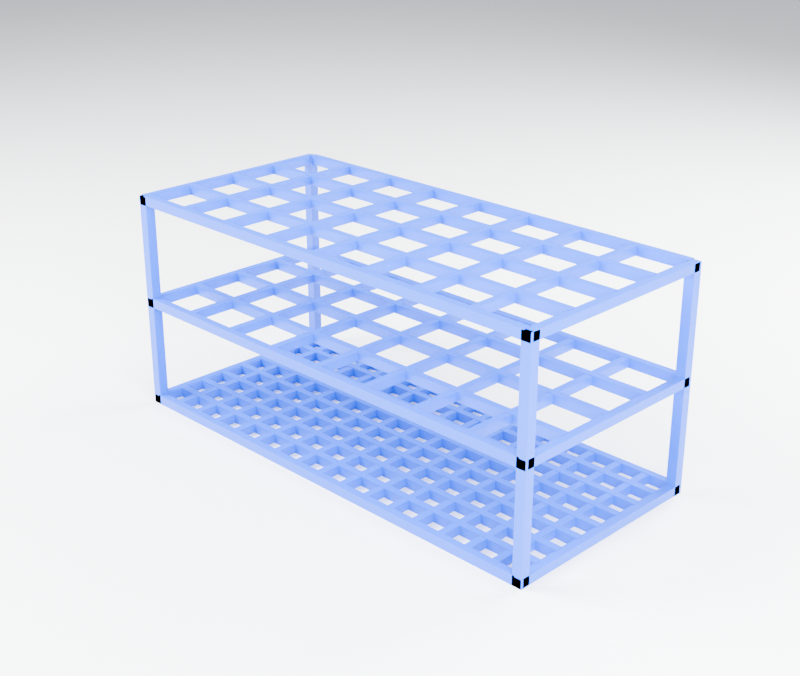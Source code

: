 # Source: gradeta_plastic_blava_32.blend  (saved by Blender 5.2.45; exported with 4.5.12 LTS)
import bpy
from mathutils import Matrix  # noqa: F401  (used for matrix-valued properties, if any)

bpy.ops.wm.read_factory_settings(use_empty=True)
scene = bpy.context.scene
scene.name = 'GRADETA_plastic_blava_32 · model'

# ---- collections
col_gradeta_plastic_blava_32___model = bpy.data.collections.new('GRADETA_plastic_blava_32 · model'); scene.collection.children.link(col_gradeta_plastic_blava_32___model)
col_estudi___camera_i_llums = bpy.data.collections.new('ESTUDI · camera i llums'); scene.collection.children.link(col_estudi___camera_i_llums)

# ---- materials (node trees are filled in below, after node groups)
mat_pl_stic_blau_de_laboratori = bpy.data.materials.new('Plàstic blau de laboratori')
mat_fons___gris_perla = bpy.data.materials.new('Fons · gris perla')

# ---- material node trees
mat_pl_stic_blau_de_laboratori.use_nodes = True; mat_pl_stic_blau_de_laboratori.node_tree.nodes.clear()
_N = mat_pl_stic_blau_de_laboratori.node_tree.nodes; _L = mat_pl_stic_blau_de_laboratori.node_tree.links
n0 = _N.new('ShaderNodeBsdfPrincipled'); n0.name = 'Principled BSDF'; n0.location = (-200, 100)
n0.inputs[0].default_value = (0.02, 0.1, 0.62, 1.0)
n0.inputs[2].default_value = 0.35
n0.inputs[10].default_value = 0.005
n1 = _N.new('ShaderNodeOutputMaterial'); n1.name = 'Material Output'; n1.location = (200, 100)
_L.new(n0.outputs[0], n1.inputs[0])
n1.is_active_output = True
mat_fons___gris_perla.use_nodes = True; mat_fons___gris_perla.node_tree.nodes.clear()
_N = mat_fons___gris_perla.node_tree.nodes; _L = mat_fons___gris_perla.node_tree.links
n0 = _N.new('ShaderNodeBsdfPrincipled'); n0.name = 'Principled BSDF'; n0.location = (-200, 100)
n0.inputs[0].default_value = (0.74, 0.755, 0.77, 1.0)
n0.inputs[2].default_value = 0.55
n0.inputs[10].default_value = 0.005
n1 = _N.new('ShaderNodeOutputMaterial'); n1.name = 'Material Output'; n1.location = (200, 100)
_L.new(n0.outputs[0], n1.inputs[0])
n1.is_active_output = True

# ---- world
world_ambient = bpy.data.worlds.new('Ambient'); scene.world = world_ambient
world_ambient.use_nodes = True; world_ambient.node_tree.nodes.clear()
_N = world_ambient.node_tree.nodes; _L = world_ambient.node_tree.links
n0 = _N.new('ShaderNodeBackground'); n0.name = 'Background'; n0.location = (-200, 100)
n0.inputs[0].default_value = (0.78, 0.81, 0.85, 1.0)
n0.inputs[1].default_value = 0.85
n1 = _N.new('ShaderNodeOutputWorld'); n1.name = 'World Output'; n1.location = (200, 100)
_L.new(n0.outputs[0], n1.inputs[0])
n1.is_active_output = True

# ---- cameras
cam_camera_001 = bpy.data.cameras.new('Camera.001')
cam_camera_001.clip_start = 0.001
cam_camera_001.clip_end = 2.0
cam_camera_001.lens = 60.0

# ---- lights
light_softbox_esquerra = bpy.data.lights.new('Softbox_esquerra', 'AREA')
light_softbox_esquerra.energy = 18.0
light_softbox_esquerra.shape = 'RECTANGLE'
light_softbox_esquerra.size = 0.35
light_softbox_esquerra.size_y = 0.35
light_softbox_dreta = bpy.data.lights.new('Softbox_dreta', 'AREA')
light_softbox_dreta.energy = 14.0
light_softbox_dreta.shape = 'RECTANGLE'
light_softbox_dreta.size = 0.4
light_softbox_dreta.size_y = 0.4
light_rim_darrere = bpy.data.lights.new('Rim_darrere', 'AREA')
light_rim_darrere.energy = 12.0
light_rim_darrere.shape = 'RECTANGLE'
light_rim_darrere.size = 0.3
light_rim_darrere.size_y = 0.3

# ---- meshes
me_gradeta_plastic_blava_malla = bpy.data.meshes.new('gradeta_plastic_blava_malla')
me_gradeta_plastic_blava_malla.from_pydata([(-0.097, -0.045, 0.0), (0.097, -0.045, 0.0), (0.097, -0.042, 0.0), (-0.097, -0.042, 0.0), (-0.097, -0.045, 0.00395), (0.097, -0.045, 0.00395), (0.097, -0.042, 0.00395), (-0.097, -0.042, 0.00395), (-0.097, -0.03413, 0.0), (0.097, -0.03413, 0.0), (0.097, -0.03112, 0.0), (-0.097, -0.03112, 0.0), (-0.097, -0.03413, 0.00395), (0.097, -0.03413, 0.00395), (0.097, -0.03112, 0.00395), (-0.097, -0.03112, 0.00395), (-0.097, -0.02325, 0.0), (0.097, -0.02325, 0.0), (0.097, -0.02025, 0.0), (-0.097, -0.02025, 0.0), (-0.097, -0.02325, 0.00395), (0.097, -0.02325, 0.00395), (0.097, -0.02025, 0.00395), (-0.097, -0.02025, 0.00395), (-0.097, -0.01237, 0.0), (0.097, -0.01237, 0.0), (0.097, -0.009375, 0.0), (-0.097, -0.009375, 0.0), (-0.097, -0.01237, 0.00395), (0.097, -0.01237, 0.00395), (0.097, -0.009375, 0.00395), (-0.097, -0.009375, 0.00395), (-0.097, -0.0015, 0.0), (0.097, -0.0015, 0.0), (0.097, 0.0015, 0.0), (-0.097, 0.0015, 0.0), (-0.097, -0.0015, 0.00395), (0.097, -0.0015, 0.00395), (0.097, 0.0015, 0.00395), (-0.097, 0.0015, 0.00395), (-0.097, 0.009375, 0.0), (0.097, 0.009375, 0.0), (0.097, 0.01237, 0.0), (-0.097, 0.01237, 0.0), (-0.097, 0.009375, 0.00395), (0.097, 0.009375, 0.00395), (0.097, 0.01237, 0.00395), (-0.097, 0.01237, 0.00395), (-0.097, 0.02025, 0.0), (0.097, 0.02025, 0.0), (0.097, 0.02325, 0.0), (-0.097, 0.02325, 0.0), (-0.097, 0.02025, 0.00395), (0.097, 0.02025, 0.00395), (0.097, 0.02325, 0.00395), (-0.097, 0.02325, 0.00395), (-0.097, 0.03112, 0.0), (0.097, 0.03112, 0.0), (0.097, 0.03413, 0.0), (-0.097, 0.03413, 0.0), (-0.097, 0.03112, 0.00395), (0.097, 0.03112, 0.00395), (0.097, 0.03413, 0.00395), (-0.097, 0.03413, 0.00395), (-0.097, 0.042, 0.0), (0.097, 0.042, 0.0), (0.097, 0.045, 0.0), (-0.097, 0.045, 0.0), (-0.097, 0.042, 0.00395), (0.097, 0.042, 0.00395), (0.097, 0.045, 0.00395), (-0.097, 0.045, 0.00395), (-0.1, -0.044, 0.0002), (-0.097, -0.044, 0.0002), (-0.097, 0.044, 0.0002), (-0.1, 0.044, 0.0002), (-0.1, -0.044, 0.00375), (-0.097, -0.044, 0.00375), (-0.097, 0.044, 0.00375), (-0.1, 0.044, 0.00375), (-0.08769, -0.044, 0.0002), (-0.08469, -0.044, 0.0002), (-0.08469, 0.044, 0.0002), (-0.08769, 0.044, 0.0002), (-0.08769, -0.044, 0.00375), (-0.08469, -0.044, 0.00375), (-0.08469, 0.044, 0.00375), (-0.08769, 0.044, 0.00375), (-0.07537, -0.044, 0.0002), (-0.07237, -0.044, 0.0002), (-0.07237, 0.044, 0.0002), (-0.07537, 0.044, 0.0002), (-0.07537, -0.044, 0.00375), (-0.07237, -0.044, 0.00375), (-0.07237, 0.044, 0.00375), (-0.07537, 0.044, 0.00375), (-0.06306, -0.044, 0.0002), (-0.06006, -0.044, 0.0002), (-0.06006, 0.044, 0.0002), (-0.06306, 0.044, 0.0002), (-0.06306, -0.044, 0.00375), (-0.06006, -0.044, 0.00375), (-0.06006, 0.044, 0.00375), (-0.06306, 0.044, 0.00375), (-0.05075, -0.044, 0.0002), (-0.04775, -0.044, 0.0002), (-0.04775, 0.044, 0.0002), (-0.05075, 0.044, 0.0002), (-0.05075, -0.044, 0.00375), (-0.04775, -0.044, 0.00375), (-0.04775, 0.044, 0.00375), (-0.05075, 0.044, 0.00375), (-0.03844, -0.044, 0.0002), (-0.03544, -0.044, 0.0002), (-0.03544, 0.044, 0.0002), (-0.03844, 0.044, 0.0002), (-0.03844, -0.044, 0.00375), (-0.03544, -0.044, 0.00375), (-0.03544, 0.044, 0.00375), (-0.03844, 0.044, 0.00375), (-0.02613, -0.044, 0.0002), (-0.02313, -0.044, 0.0002), (-0.02313, 0.044, 0.0002), (-0.02613, 0.044, 0.0002), (-0.02613, -0.044, 0.00375), (-0.02313, -0.044, 0.00375), (-0.02313, 0.044, 0.00375), (-0.02613, 0.044, 0.00375), (-0.01381, -0.044, 0.0002), (-0.01081, -0.044, 0.0002), (-0.01081, 0.044, 0.0002), (-0.01381, 0.044, 0.0002), (-0.01381, -0.044, 0.00375), (-0.01081, -0.044, 0.00375), (-0.01081, 0.044, 0.00375), (-0.01381, 0.044, 0.00375), (-0.0015, -0.044, 0.0002), (0.0015, -0.044, 0.0002), (0.0015, 0.044, 0.0002), (-0.0015, 0.044, 0.0002), (-0.0015, -0.044, 0.00375), (0.0015, -0.044, 0.00375), (0.0015, 0.044, 0.00375), (-0.0015, 0.044, 0.00375), (0.01081, -0.044, 0.0002), (0.01381, -0.044, 0.0002), (0.01381, 0.044, 0.0002), (0.01081, 0.044, 0.0002), (0.01081, -0.044, 0.00375), (0.01381, -0.044, 0.00375), (0.01381, 0.044, 0.00375), (0.01081, 0.044, 0.00375), (0.02313, -0.044, 0.0002), (0.02613, -0.044, 0.0002), (0.02613, 0.044, 0.0002), (0.02313, 0.044, 0.0002), (0.02313, -0.044, 0.00375), (0.02613, -0.044, 0.00375), (0.02613, 0.044, 0.00375), (0.02313, 0.044, 0.00375), (0.03544, -0.044, 0.0002), (0.03844, -0.044, 0.0002), (0.03844, 0.044, 0.0002), (0.03544, 0.044, 0.0002), (0.03544, -0.044, 0.00375), (0.03844, -0.044, 0.00375), (0.03844, 0.044, 0.00375), (0.03544, 0.044, 0.00375), (0.04775, -0.044, 0.0002), (0.05075, -0.044, 0.0002), (0.05075, 0.044, 0.0002), (0.04775, 0.044, 0.0002), (0.04775, -0.044, 0.00375), (0.05075, -0.044, 0.00375), (0.05075, 0.044, 0.00375), (0.04775, 0.044, 0.00375), (0.06006, -0.044, 0.0002), (0.06306, -0.044, 0.0002), (0.06306, 0.044, 0.0002), (0.06006, 0.044, 0.0002), (0.06006, -0.044, 0.00375), (0.06306, -0.044, 0.00375), (0.06306, 0.044, 0.00375), (0.06006, 0.044, 0.00375), (0.07237, -0.044, 0.0002), (0.07537, -0.044, 0.0002), (0.07537, 0.044, 0.0002), (0.07237, 0.044, 0.0002), (0.07237, -0.044, 0.00375), (0.07537, -0.044, 0.00375), (0.07537, 0.044, 0.00375), (0.07237, 0.044, 0.00375), (0.08469, -0.044, 0.0002), (0.08769, -0.044, 0.0002), (0.08769, 0.044, 0.0002), (0.08469, 0.044, 0.0002), (0.08469, -0.044, 0.00375), (0.08769, -0.044, 0.00375), (0.08769, 0.044, 0.00375), (0.08469, 0.044, 0.00375), (0.097, -0.044, 0.0002), (0.1, -0.044, 0.0002), (0.1, 0.044, 0.0002), (0.097, 0.044, 0.0002), (0.097, -0.044, 0.00375), (0.1, -0.044, 0.00375), (0.1, 0.044, 0.00375), (0.097, 0.044, 0.00375), (-0.097, -0.045, 0.04305), (0.097, -0.045, 0.04305), (0.097, -0.042, 0.04305), (-0.097, -0.042, 0.04305), (-0.097, -0.045, 0.04695), (0.097, -0.045, 0.04695), (0.097, -0.042, 0.04695), (-0.097, -0.042, 0.04695), (-0.097, -0.02325, 0.04305), (0.097, -0.02325, 0.04305), (0.097, -0.02025, 0.04305), (-0.097, -0.02025, 0.04305), (-0.097, -0.02325, 0.04695), (0.097, -0.02325, 0.04695), (0.097, -0.02025, 0.04695), (-0.097, -0.02025, 0.04695), (-0.097, -0.0015, 0.04305), (0.097, -0.0015, 0.04305), (0.097, 0.0015, 0.04305), (-0.097, 0.0015, 0.04305), (-0.097, -0.0015, 0.04695), (0.097, -0.0015, 0.04695), (0.097, 0.0015, 0.04695), (-0.097, 0.0015, 0.04695), (-0.097, 0.02025, 0.04305), (0.097, 0.02025, 0.04305), (0.097, 0.02325, 0.04305), (-0.097, 0.02325, 0.04305), (-0.097, 0.02025, 0.04695), (0.097, 0.02025, 0.04695), (0.097, 0.02325, 0.04695), (-0.097, 0.02325, 0.04695), (-0.097, 0.042, 0.04305), (0.097, 0.042, 0.04305), (0.097, 0.045, 0.04305), (-0.097, 0.045, 0.04305), (-0.097, 0.042, 0.04695), (0.097, 0.042, 0.04695), (0.097, 0.045, 0.04695), (-0.097, 0.045, 0.04695), (-0.1, -0.044, 0.04325), (-0.097, -0.044, 0.04325), (-0.097, 0.044, 0.04325), (-0.1, 0.044, 0.04325), (-0.1, -0.044, 0.04675), (-0.097, -0.044, 0.04675), (-0.097, 0.044, 0.04675), (-0.1, 0.044, 0.04675), (-0.07537, -0.044, 0.04325), (-0.07237, -0.044, 0.04325), (-0.07237, 0.044, 0.04325), (-0.07537, 0.044, 0.04325), (-0.07537, -0.044, 0.04675), (-0.07237, -0.044, 0.04675), (-0.07237, 0.044, 0.04675), (-0.07537, 0.044, 0.04675), (-0.05075, -0.044, 0.04325), (-0.04775, -0.044, 0.04325), (-0.04775, 0.044, 0.04325), (-0.05075, 0.044, 0.04325), (-0.05075, -0.044, 0.04675), (-0.04775, -0.044, 0.04675), (-0.04775, 0.044, 0.04675), (-0.05075, 0.044, 0.04675), (-0.02613, -0.044, 0.04325), (-0.02313, -0.044, 0.04325), (-0.02313, 0.044, 0.04325), (-0.02613, 0.044, 0.04325), (-0.02613, -0.044, 0.04675), (-0.02313, -0.044, 0.04675), (-0.02313, 0.044, 0.04675), (-0.02613, 0.044, 0.04675), (-0.0015, -0.044, 0.04325), (0.0015, -0.044, 0.04325), (0.0015, 0.044, 0.04325), (-0.0015, 0.044, 0.04325), (-0.0015, -0.044, 0.04675), (0.0015, -0.044, 0.04675), (0.0015, 0.044, 0.04675), (-0.0015, 0.044, 0.04675), (0.02313, -0.044, 0.04325), (0.02613, -0.044, 0.04325), (0.02613, 0.044, 0.04325), (0.02313, 0.044, 0.04325), (0.02313, -0.044, 0.04675), (0.02613, -0.044, 0.04675), (0.02613, 0.044, 0.04675), (0.02313, 0.044, 0.04675), (0.04775, -0.044, 0.04325), (0.05075, -0.044, 0.04325), (0.05075, 0.044, 0.04325), (0.04775, 0.044, 0.04325), (0.04775, -0.044, 0.04675), (0.05075, -0.044, 0.04675), (0.05075, 0.044, 0.04675), (0.04775, 0.044, 0.04675), (0.07237, -0.044, 0.04325), (0.07537, -0.044, 0.04325), (0.07537, 0.044, 0.04325), (0.07237, 0.044, 0.04325), (0.07237, -0.044, 0.04675), (0.07537, -0.044, 0.04675), (0.07537, 0.044, 0.04675), (0.07237, 0.044, 0.04675), (0.097, -0.044, 0.04325), (0.1, -0.044, 0.04325), (0.1, 0.044, 0.04325), (0.097, 0.044, 0.04325), (0.097, -0.044, 0.04675), (0.1, -0.044, 0.04675), (0.1, 0.044, 0.04675), (0.097, 0.044, 0.04675), (-0.097, -0.045, 0.08605), (0.097, -0.045, 0.08605), (0.097, -0.042, 0.08605), (-0.097, -0.042, 0.08605), (-0.097, -0.045, 0.08995), (0.097, -0.045, 0.08995), (0.097, -0.042, 0.08995), (-0.097, -0.042, 0.08995), (-0.097, -0.02325, 0.08605), (0.097, -0.02325, 0.08605), (0.097, -0.02025, 0.08605), (-0.097, -0.02025, 0.08605), (-0.097, -0.02325, 0.08995), (0.097, -0.02325, 0.08995), (0.097, -0.02025, 0.08995), (-0.097, -0.02025, 0.08995), (-0.097, -0.0015, 0.08605), (0.097, -0.0015, 0.08605), (0.097, 0.0015, 0.08605), (-0.097, 0.0015, 0.08605), (-0.097, -0.0015, 0.08995), (0.097, -0.0015, 0.08995), (0.097, 0.0015, 0.08995), (-0.097, 0.0015, 0.08995), (-0.097, 0.02025, 0.08605), (0.097, 0.02025, 0.08605), (0.097, 0.02325, 0.08605), (-0.097, 0.02325, 0.08605), (-0.097, 0.02025, 0.08995), (0.097, 0.02025, 0.08995), (0.097, 0.02325, 0.08995), (-0.097, 0.02325, 0.08995), (-0.097, 0.042, 0.08605), (0.097, 0.042, 0.08605), (0.097, 0.045, 0.08605), (-0.097, 0.045, 0.08605), (-0.097, 0.042, 0.08995), (0.097, 0.042, 0.08995), (0.097, 0.045, 0.08995), (-0.097, 0.045, 0.08995), (-0.1, -0.044, 0.08625), (-0.097, -0.044, 0.08625), (-0.097, 0.044, 0.08625), (-0.1, 0.044, 0.08625), (-0.1, -0.044, 0.08975), (-0.097, -0.044, 0.08975), (-0.097, 0.044, 0.08975), (-0.1, 0.044, 0.08975), (-0.07537, -0.044, 0.08625), (-0.07237, -0.044, 0.08625), (-0.07237, 0.044, 0.08625), (-0.07537, 0.044, 0.08625), (-0.07537, -0.044, 0.08975), (-0.07237, -0.044, 0.08975), (-0.07237, 0.044, 0.08975), (-0.07537, 0.044, 0.08975), (-0.05075, -0.044, 0.08625), (-0.04775, -0.044, 0.08625), (-0.04775, 0.044, 0.08625), (-0.05075, 0.044, 0.08625), (-0.05075, -0.044, 0.08975), (-0.04775, -0.044, 0.08975), (-0.04775, 0.044, 0.08975), (-0.05075, 0.044, 0.08975), (-0.02613, -0.044, 0.08625), (-0.02313, -0.044, 0.08625), (-0.02313, 0.044, 0.08625), (-0.02613, 0.044, 0.08625), (-0.02613, -0.044, 0.08975), (-0.02313, -0.044, 0.08975), (-0.02313, 0.044, 0.08975), (-0.02613, 0.044, 0.08975), (-0.0015, -0.044, 0.08625), (0.0015, -0.044, 0.08625), (0.0015, 0.044, 0.08625), (-0.0015, 0.044, 0.08625), (-0.0015, -0.044, 0.08975), (0.0015, -0.044, 0.08975), (0.0015, 0.044, 0.08975), (-0.0015, 0.044, 0.08975), (0.02313, -0.044, 0.08625), (0.02613, -0.044, 0.08625), (0.02613, 0.044, 0.08625), (0.02313, 0.044, 0.08625), (0.02313, -0.044, 0.08975), (0.02613, -0.044, 0.08975), (0.02613, 0.044, 0.08975), (0.02313, 0.044, 0.08975), (0.04775, -0.044, 0.08625), (0.05075, -0.044, 0.08625), (0.05075, 0.044, 0.08625), (0.04775, 0.044, 0.08625), (0.04775, -0.044, 0.08975), (0.05075, -0.044, 0.08975), (0.05075, 0.044, 0.08975), (0.04775, 0.044, 0.08975), (0.07237, -0.044, 0.08625), (0.07537, -0.044, 0.08625), (0.07537, 0.044, 0.08625), (0.07237, 0.044, 0.08625), (0.07237, -0.044, 0.08975), (0.07537, -0.044, 0.08975), (0.07537, 0.044, 0.08975), (0.07237, 0.044, 0.08975), (0.097, -0.044, 0.08625), (0.1, -0.044, 0.08625), (0.1, 0.044, 0.08625), (0.097, 0.044, 0.08625), (0.097, -0.044, 0.08975), (0.1, -0.044, 0.08975), (0.1, 0.044, 0.08975), (0.097, 0.044, 0.08975), (-0.1, -0.045, 0.0), (-0.096, -0.045, 0.0), (-0.096, -0.041, 0.0), (-0.1, -0.041, 0.0), (-0.1, -0.045, 0.0895), (-0.096, -0.045, 0.0895), (-0.096, -0.041, 0.0895), (-0.1, -0.041, 0.0895), (-0.1, 0.041, 0.0), (-0.096, 0.041, 0.0), (-0.096, 0.045, 0.0), (-0.1, 0.045, 0.0), (-0.1, 0.041, 0.0895), (-0.096, 0.041, 0.0895), (-0.096, 0.045, 0.0895), (-0.1, 0.045, 0.0895), (-0.0998, -0.045, 0.0), (-0.0962, -0.045, 0.0), (-0.0962, 0.045, 0.0), (-0.0998, 0.045, 0.0), (-0.0998, -0.045, 0.0035), (-0.0962, -0.045, 0.0035), (-0.0962, 0.045, 0.0035), (-0.0998, 0.045, 0.0035), (-0.0998, -0.045, 0.043), (-0.0962, -0.045, 0.043), (-0.0962, 0.045, 0.043), (-0.0998, 0.045, 0.043), (-0.0998, -0.045, 0.0465), (-0.0962, -0.045, 0.0465), (-0.0962, 0.045, 0.0465), (-0.0998, 0.045, 0.0465), (-0.0998, -0.045, 0.086), (-0.0962, -0.045, 0.086), (-0.0962, 0.045, 0.086), (-0.0998, 0.045, 0.086), (-0.0998, -0.045, 0.0895), (-0.0962, -0.045, 0.0895), (-0.0962, 0.045, 0.0895), (-0.0998, 0.045, 0.0895), (0.096, -0.045, 0.0), (0.1, -0.045, 0.0), (0.1, -0.041, 0.0), (0.096, -0.041, 0.0), (0.096, -0.045, 0.0895), (0.1, -0.045, 0.0895), (0.1, -0.041, 0.0895), (0.096, -0.041, 0.0895), (0.096, 0.041, 0.0), (0.1, 0.041, 0.0), (0.1, 0.045, 0.0), (0.096, 0.045, 0.0), (0.096, 0.041, 0.0895), (0.1, 0.041, 0.0895), (0.1, 0.045, 0.0895), (0.096, 0.045, 0.0895), (0.0962, -0.045, 0.0), (0.0998, -0.045, 0.0), (0.0998, 0.045, 0.0), (0.0962, 0.045, 0.0), (0.0962, -0.045, 0.0035), (0.0998, -0.045, 0.0035), (0.0998, 0.045, 0.0035), (0.0962, 0.045, 0.0035), (0.0962, -0.045, 0.043), (0.0998, -0.045, 0.043), (0.0998, 0.045, 0.043), (0.0962, 0.045, 0.043), (0.0962, -0.045, 0.0465), (0.0998, -0.045, 0.0465), (0.0998, 0.045, 0.0465), (0.0962, 0.045, 0.0465), (0.0962, -0.045, 0.086), (0.0998, -0.045, 0.086), (0.0998, 0.045, 0.086), (0.0962, 0.045, 0.086), (0.0962, -0.045, 0.0895), (0.0998, -0.045, 0.0895), (0.0998, 0.045, 0.0895), (0.0962, 0.045, 0.0895)], [], [(0, 3, 2, 1), (4, 5, 6, 7), (0, 1, 5, 4), (1, 2, 6, 5), (2, 3, 7, 6), (3, 0, 4, 7), (8, 11, 10, 9), (12, 13, 14, 15), (8, 9, 13, 12), (9, 10, 14, 13), (10, 11, 15, 14), (11, 8, 12, 15), (16, 19, 18, 17), (20, 21, 22, 23), (16, 17, 21, 20), (17, 18, 22, 21), (18, 19, 23, 22), (19, 16, 20, 23), (24, 27, 26, 25), (28, 29, 30, 31), (24, 25, 29, 28), (25, 26, 30, 29), (26, 27, 31, 30), (27, 24, 28, 31), (32, 35, 34, 33), (36, 37, 38, 39), (32, 33, 37, 36), (33, 34, 38, 37), (34, 35, 39, 38), (35, 32, 36, 39), (40, 43, 42, 41), (44, 45, 46, 47), (40, 41, 45, 44), (41, 42, 46, 45), (42, 43, 47, 46), (43, 40, 44, 47), (48, 51, 50, 49), (52, 53, 54, 55), (48, 49, 53, 52), (49, 50, 54, 53), (50, 51, 55, 54), (51, 48, 52, 55), (56, 59, 58, 57), (60, 61, 62, 63), (56, 57, 61, 60), (57, 58, 62, 61), (58, 59, 63, 62), (59, 56, 60, 63), (64, 67, 66, 65), (68, 69, 70, 71), (64, 65, 69, 68), (65, 66, 70, 69), (66, 67, 71, 70), (67, 64, 68, 71), (72, 75, 74, 73), (76, 77, 78, 79), (72, 73, 77, 76), (73, 74, 78, 77), (74, 75, 79, 78), (75, 72, 76, 79), (80, 83, 82, 81), (84, 85, 86, 87), (80, 81, 85, 84), (81, 82, 86, 85), (82, 83, 87, 86), (83, 80, 84, 87), (88, 91, 90, 89), (92, 93, 94, 95), (88, 89, 93, 92), (89, 90, 94, 93), (90, 91, 95, 94), (91, 88, 92, 95), (96, 99, 98, 97), (100, 101, 102, 103), (96, 97, 101, 100), (97, 98, 102, 101), (98, 99, 103, 102), (99, 96, 100, 103), (104, 107, 106, 105), (108, 109, 110, 111), (104, 105, 109, 108), (105, 106, 110, 109), (106, 107, 111, 110), (107, 104, 108, 111), (112, 115, 114, 113), (116, 117, 118, 119), (112, 113, 117, 116), (113, 114, 118, 117), (114, 115, 119, 118), (115, 112, 116, 119), (120, 123, 122, 121), (124, 125, 126, 127), (120, 121, 125, 124), (121, 122, 126, 125), (122, 123, 127, 126), (123, 120, 124, 127), (128, 131, 130, 129), (132, 133, 134, 135), (128, 129, 133, 132), (129, 130, 134, 133), (130, 131, 135, 134), (131, 128, 132, 135), (136, 139, 138, 137), (140, 141, 142, 143), (136, 137, 141, 140), (137, 138, 142, 141), (138, 139, 143, 142), (139, 136, 140, 143), (144, 147, 146, 145), (148, 149, 150, 151), (144, 145, 149, 148), (145, 146, 150, 149), (146, 147, 151, 150), (147, 144, 148, 151), (152, 155, 154, 153), (156, 157, 158, 159), (152, 153, 157, 156), (153, 154, 158, 157), (154, 155, 159, 158), (155, 152, 156, 159), (160, 163, 162, 161), (164, 165, 166, 167), (160, 161, 165, 164), (161, 162, 166, 165), (162, 163, 167, 166), (163, 160, 164, 167), (168, 171, 170, 169), (172, 173, 174, 175), (168, 169, 173, 172), (169, 170, 174, 173), (170, 171, 175, 174), (171, 168, 172, 175), (176, 179, 178, 177), (180, 181, 182, 183), (176, 177, 181, 180), (177, 178, 182, 181), (178, 179, 183, 182), (179, 176, 180, 183), (184, 187, 186, 185), (188, 189, 190, 191), (184, 185, 189, 188), (185, 186, 190, 189), (186, 187, 191, 190), (187, 184, 188, 191), (192, 195, 194, 193), (196, 197, 198, 199), (192, 193, 197, 196), (193, 194, 198, 197), (194, 195, 199, 198), (195, 192, 196, 199), (200, 203, 202, 201), (204, 205, 206, 207), (200, 201, 205, 204), (201, 202, 206, 205), (202, 203, 207, 206), (203, 200, 204, 207), (208, 211, 210, 209), (212, 213, 214, 215), (208, 209, 213, 212), (209, 210, 214, 213), (210, 211, 215, 214), (211, 208, 212, 215), (216, 219, 218, 217), (220, 221, 222, 223), (216, 217, 221, 220), (217, 218, 222, 221), (218, 219, 223, 222), (219, 216, 220, 223), (224, 227, 226, 225), (228, 229, 230, 231), (224, 225, 229, 228), (225, 226, 230, 229), (226, 227, 231, 230), (227, 224, 228, 231), (232, 235, 234, 233), (236, 237, 238, 239), (232, 233, 237, 236), (233, 234, 238, 237), (234, 235, 239, 238), (235, 232, 236, 239), (240, 243, 242, 241), (244, 245, 246, 247), (240, 241, 245, 244), (241, 242, 246, 245), (242, 243, 247, 246), (243, 240, 244, 247), (248, 251, 250, 249), (252, 253, 254, 255), (248, 249, 253, 252), (249, 250, 254, 253), (250, 251, 255, 254), (251, 248, 252, 255), (256, 259, 258, 257), (260, 261, 262, 263), (256, 257, 261, 260), (257, 258, 262, 261), (258, 259, 263, 262), (259, 256, 260, 263), (264, 267, 266, 265), (268, 269, 270, 271), (264, 265, 269, 268), (265, 266, 270, 269), (266, 267, 271, 270), (267, 264, 268, 271), (272, 275, 274, 273), (276, 277, 278, 279), (272, 273, 277, 276), (273, 274, 278, 277), (274, 275, 279, 278), (275, 272, 276, 279), (280, 283, 282, 281), (284, 285, 286, 287), (280, 281, 285, 284), (281, 282, 286, 285), (282, 283, 287, 286), (283, 280, 284, 287), (288, 291, 290, 289), (292, 293, 294, 295), (288, 289, 293, 292), (289, 290, 294, 293), (290, 291, 295, 294), (291, 288, 292, 295), (296, 299, 298, 297), (300, 301, 302, 303), (296, 297, 301, 300), (297, 298, 302, 301), (298, 299, 303, 302), (299, 296, 300, 303), (304, 307, 306, 305), (308, 309, 310, 311), (304, 305, 309, 308), (305, 306, 310, 309), (306, 307, 311, 310), (307, 304, 308, 311), (312, 315, 314, 313), (316, 317, 318, 319), (312, 313, 317, 316), (313, 314, 318, 317), (314, 315, 319, 318), (315, 312, 316, 319), (320, 323, 322, 321), (324, 325, 326, 327), (320, 321, 325, 324), (321, 322, 326, 325), (322, 323, 327, 326), (323, 320, 324, 327), (328, 331, 330, 329), (332, 333, 334, 335), (328, 329, 333, 332), (329, 330, 334, 333), (330, 331, 335, 334), (331, 328, 332, 335), (336, 339, 338, 337), (340, 341, 342, 343), (336, 337, 341, 340), (337, 338, 342, 341), (338, 339, 343, 342), (339, 336, 340, 343), (344, 347, 346, 345), (348, 349, 350, 351), (344, 345, 349, 348), (345, 346, 350, 349), (346, 347, 351, 350), (347, 344, 348, 351), (352, 355, 354, 353), (356, 357, 358, 359), (352, 353, 357, 356), (353, 354, 358, 357), (354, 355, 359, 358), (355, 352, 356, 359), (360, 363, 362, 361), (364, 365, 366, 367), (360, 361, 365, 364), (361, 362, 366, 365), (362, 363, 367, 366), (363, 360, 364, 367), (368, 371, 370, 369), (372, 373, 374, 375), (368, 369, 373, 372), (369, 370, 374, 373), (370, 371, 375, 374), (371, 368, 372, 375), (376, 379, 378, 377), (380, 381, 382, 383), (376, 377, 381, 380), (377, 378, 382, 381), (378, 379, 383, 382), (379, 376, 380, 383), (384, 387, 386, 385), (388, 389, 390, 391), (384, 385, 389, 388), (385, 386, 390, 389), (386, 387, 391, 390), (387, 384, 388, 391), (392, 395, 394, 393), (396, 397, 398, 399), (392, 393, 397, 396), (393, 394, 398, 397), (394, 395, 399, 398), (395, 392, 396, 399), (400, 403, 402, 401), (404, 405, 406, 407), (400, 401, 405, 404), (401, 402, 406, 405), (402, 403, 407, 406), (403, 400, 404, 407), (408, 411, 410, 409), (412, 413, 414, 415), (408, 409, 413, 412), (409, 410, 414, 413), (410, 411, 415, 414), (411, 408, 412, 415), (416, 419, 418, 417), (420, 421, 422, 423), (416, 417, 421, 420), (417, 418, 422, 421), (418, 419, 423, 422), (419, 416, 420, 423), (424, 427, 426, 425), (428, 429, 430, 431), (424, 425, 429, 428), (425, 426, 430, 429), (426, 427, 431, 430), (427, 424, 428, 431), (432, 435, 434, 433), (436, 437, 438, 439), (432, 433, 437, 436), (433, 434, 438, 437), (434, 435, 439, 438), (435, 432, 436, 439), (440, 443, 442, 441), (444, 445, 446, 447), (440, 441, 445, 444), (441, 442, 446, 445), (442, 443, 447, 446), (443, 440, 444, 447), (448, 451, 450, 449), (452, 453, 454, 455), (448, 449, 453, 452), (449, 450, 454, 453), (450, 451, 455, 454), (451, 448, 452, 455), (456, 459, 458, 457), (460, 461, 462, 463), (456, 457, 461, 460), (457, 458, 462, 461), (458, 459, 463, 462), (459, 456, 460, 463), (464, 467, 466, 465), (468, 469, 470, 471), (464, 465, 469, 468), (465, 466, 470, 469), (466, 467, 471, 470), (467, 464, 468, 471), (472, 475, 474, 473), (476, 477, 478, 479), (472, 473, 477, 476), (473, 474, 478, 477), (474, 475, 479, 478), (475, 472, 476, 479), (480, 483, 482, 481), (484, 485, 486, 487), (480, 481, 485, 484), (481, 482, 486, 485), (482, 483, 487, 486), (483, 480, 484, 487), (488, 491, 490, 489), (492, 493, 494, 495), (488, 489, 493, 492), (489, 490, 494, 493), (490, 491, 495, 494), (491, 488, 492, 495), (496, 499, 498, 497), (500, 501, 502, 503), (496, 497, 501, 500), (497, 498, 502, 501), (498, 499, 503, 502), (499, 496, 500, 503), (504, 507, 506, 505), (508, 509, 510, 511), (504, 505, 509, 508), (505, 506, 510, 509), (506, 507, 511, 510), (507, 504, 508, 511)])
me_gradeta_plastic_blava_malla.materials.append(mat_pl_stic_blau_de_laboratori)
me_gradeta_plastic_blava_malla.update()
me_superficie_estudi_malla = bpy.data.meshes.new('Superficie_estudi_malla')
me_superficie_estudi_malla.from_pydata([(-2.0, -2.0, -0.01), (2.0, -2.0, -0.01), (2.0, 2.0, -0.01), (-2.0, 2.0, -0.01), (-2.0, -2.0, 0.0), (2.0, -2.0, 0.0), (2.0, 2.0, 0.0), (-2.0, 2.0, 0.0)], [], [(0, 3, 2, 1), (4, 5, 6, 7), (0, 1, 5, 4), (1, 2, 6, 5), (2, 3, 7, 6), (3, 0, 4, 7)])
me_superficie_estudi_malla.materials.append(mat_fons___gris_perla)
me_superficie_estudi_malla.update()

# ---- objects
ob_gradeta_plastic_blava_32 = bpy.data.objects.new('gradeta_plastic_blava_32', None)
ob_tool_gradeta_plastic_blava = bpy.data.objects.new('TOOL_gradeta_plastic_blava', me_gradeta_plastic_blava_malla)
ob_superficie_estudi = bpy.data.objects.new('Superficie_estudi', me_superficie_estudi_malla)
ob_softbox_esquerra = bpy.data.objects.new('Softbox_esquerra', light_softbox_esquerra)
ob_softbox_dreta = bpy.data.objects.new('Softbox_dreta', light_softbox_dreta)
ob_rim_darrere = bpy.data.objects.new('Rim_darrere', light_rim_darrere)
ob_camera_presentacio = bpy.data.objects.new('Camera_presentacio', cam_camera_001)

# ---- transforms, parenting, visibility, modifiers, constraints
ob_gradeta_plastic_blava_32.location = (0.0, 0.0, 0.0)
ob_gradeta_plastic_blava_32.empty_display_size = 0.03
ob_tool_gradeta_plastic_blava.parent = ob_gradeta_plastic_blava_32
ob_tool_gradeta_plastic_blava.location = (0.0, 0.0, 0.0)
ob_superficie_estudi.location = (0.0, 0.0, 0.0)
ob_softbox_esquerra.location = (-0.38, -0.34, 0.46)
ob_softbox_esquerra.rotation_euler = (0.8876, -1.768e-08, -0.8409)
ob_softbox_dreta.location = (0.44, -0.24, 0.3)
ob_softbox_dreta.rotation_euler = (1.1, 4.206e-08, 1.071)
ob_rim_darrere.location = (0.1, 0.46, 0.4)
ob_rim_darrere.rotation_euler = (0.9247, 8.291e-09, 2.928)
ob_camera_presentacio.location = (0.33, -0.33, 0.24)
ob_camera_presentacio.rotation_euler = (1.175, 4.8e-08, 0.7854)

# ---- collection membership
col_gradeta_plastic_blava_32___model.objects.link(ob_gradeta_plastic_blava_32)
col_gradeta_plastic_blava_32___model.objects.link(ob_tool_gradeta_plastic_blava)
col_estudi___camera_i_llums.objects.link(ob_superficie_estudi)
col_estudi___camera_i_llums.objects.link(ob_softbox_esquerra)
col_estudi___camera_i_llums.objects.link(ob_softbox_dreta)
col_estudi___camera_i_llums.objects.link(ob_rim_darrere)
col_estudi___camera_i_llums.objects.link(ob_camera_presentacio)

# ---- scene / render settings (as saved in the file)
scene.camera = ob_camera_presentacio
scene.frame_start = 1; scene.frame_end = 250; scene.frame_set(1)
scene.render.engine = 'CYCLES'
scene.render.image_settings.exr_codec = 'NONE'
scene.render.resolution_x = 900
scene.render.resolution_y = 760
scene.render.use_bake_clear = False
scene.render.bake_margin = 0
scene.render.bake_bias = 0.0
scene.render.bake_samples = 0
scene.render.simplify_subdivision_render = 0
scene.render.simplify_child_particles_render = 0.0
scene.render.compositor_device = 'GPU'
scene.cycles.samples = 64
scene.eevee.use_volume_custom_range = False
scene.eevee.gtao_distance = 0.0
scene.eevee.use_fast_gi = False
scene.eevee.fast_gi_thickness_near = 0.1
scene.eevee.fast_gi_thickness_far = 0.0
scene.eevee.ray_tracing_options.screen_trace_thickness = 0.1
scene.view_settings.look = 'AgX - Medium High Contrast'
scene.view_settings.exposure = -0.2
bpy.context.view_layer.update()
